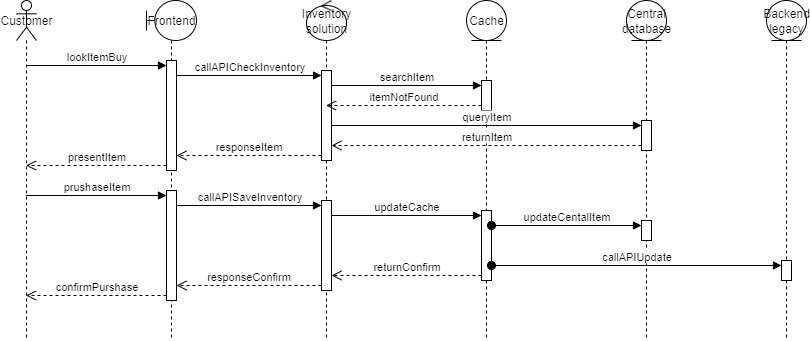

The diagram above was exported from draw.io. Its source (the exported page's mxGraphModel, read from the mxfile embedded in the PNG):
<mxGraphModel dx="1426" dy="777" grid="1" gridSize="10" guides="1" tooltips="1" connect="1" arrows="1" fold="1" page="1" pageScale="1" pageWidth="827" pageHeight="1169" math="0" shadow="0">
  <root>
    <mxCell id="0" />
    <mxCell id="1" parent="0" />
    <mxCell id="iRRLHXleDXiPsHBxhFLI-1" value="Customer" style="shape=umlLifeline;perimeter=lifelinePerimeter;whiteSpace=wrap;html=1;container=1;dropTarget=0;collapsible=0;recursiveResize=0;outlineConnect=0;portConstraint=eastwest;newEdgeStyle={&quot;curved&quot;:0,&quot;rounded&quot;:0};participant=umlActor;" parent="1" vertex="1">
      <mxGeometry x="40" y="20" width="20" height="340" as="geometry" />
    </mxCell>
    <mxCell id="iRRLHXleDXiPsHBxhFLI-2" value="Frontend" style="shape=umlLifeline;perimeter=lifelinePerimeter;whiteSpace=wrap;html=1;container=1;dropTarget=0;collapsible=0;recursiveResize=0;outlineConnect=0;portConstraint=eastwest;newEdgeStyle={&quot;curved&quot;:0,&quot;rounded&quot;:0};participant=umlBoundary;" parent="1" vertex="1">
      <mxGeometry x="170" y="20" width="50" height="340" as="geometry" />
    </mxCell>
    <mxCell id="vlNKKFkJ9JANHzlXipSI-6" value="" style="html=1;points=[[0,0,0,0,5],[0,1,0,0,-5],[1,0,0,0,5],[1,1,0,0,-5]];perimeter=orthogonalPerimeter;outlineConnect=0;targetShapes=umlLifeline;portConstraint=eastwest;newEdgeStyle={&quot;curved&quot;:0,&quot;rounded&quot;:0};" parent="iRRLHXleDXiPsHBxhFLI-2" vertex="1">
      <mxGeometry x="20" y="60" width="10" height="110" as="geometry" />
    </mxCell>
    <mxCell id="VhHBdeLVjuBGk_PC7n4d-7" value="" style="html=1;points=[[0,0,0,0,5],[0,1,0,0,-5],[1,0,0,0,5],[1,1,0,0,-5]];perimeter=orthogonalPerimeter;outlineConnect=0;targetShapes=umlLifeline;portConstraint=eastwest;newEdgeStyle={&quot;curved&quot;:0,&quot;rounded&quot;:0};" parent="iRRLHXleDXiPsHBxhFLI-2" vertex="1">
      <mxGeometry x="20" y="190" width="10" height="110" as="geometry" />
    </mxCell>
    <mxCell id="iRRLHXleDXiPsHBxhFLI-3" value="Inventory solution" style="shape=umlLifeline;perimeter=lifelinePerimeter;whiteSpace=wrap;html=1;container=1;dropTarget=0;collapsible=0;recursiveResize=0;outlineConnect=0;portConstraint=eastwest;newEdgeStyle={&quot;curved&quot;:0,&quot;rounded&quot;:0};participant=umlControl;" parent="1" vertex="1">
      <mxGeometry x="330" y="20" width="40" height="340" as="geometry" />
    </mxCell>
    <mxCell id="vlNKKFkJ9JANHzlXipSI-9" value="" style="html=1;points=[[0,0,0,0,5],[0,1,0,0,-5],[1,0,0,0,5],[1,1,0,0,-5]];perimeter=orthogonalPerimeter;outlineConnect=0;targetShapes=umlLifeline;portConstraint=eastwest;newEdgeStyle={&quot;curved&quot;:0,&quot;rounded&quot;:0};" parent="iRRLHXleDXiPsHBxhFLI-3" vertex="1">
      <mxGeometry x="15" y="70" width="10" height="90" as="geometry" />
    </mxCell>
    <mxCell id="VhHBdeLVjuBGk_PC7n4d-10" value="" style="html=1;points=[[0,0,0,0,5],[0,1,0,0,-5],[1,0,0,0,5],[1,1,0,0,-5]];perimeter=orthogonalPerimeter;outlineConnect=0;targetShapes=umlLifeline;portConstraint=eastwest;newEdgeStyle={&quot;curved&quot;:0,&quot;rounded&quot;:0};" parent="iRRLHXleDXiPsHBxhFLI-3" vertex="1">
      <mxGeometry x="15" y="200" width="10" height="90" as="geometry" />
    </mxCell>
    <mxCell id="vlNKKFkJ9JANHzlXipSI-1" value="Cache" style="shape=umlLifeline;perimeter=lifelinePerimeter;whiteSpace=wrap;html=1;container=1;dropTarget=0;collapsible=0;recursiveResize=0;outlineConnect=0;portConstraint=eastwest;newEdgeStyle={&quot;curved&quot;:0,&quot;rounded&quot;:0};participant=umlEntity;" parent="1" vertex="1">
      <mxGeometry x="490" y="20" width="40" height="340" as="geometry" />
    </mxCell>
    <mxCell id="VhHBdeLVjuBGk_PC7n4d-1" value="" style="html=1;points=[[0,0,0,0,5],[0,1,0,0,-5],[1,0,0,0,5],[1,1,0,0,-5]];perimeter=orthogonalPerimeter;outlineConnect=0;targetShapes=umlLifeline;portConstraint=eastwest;newEdgeStyle={&quot;curved&quot;:0,&quot;rounded&quot;:0};" parent="vlNKKFkJ9JANHzlXipSI-1" vertex="1">
      <mxGeometry x="15" y="80" width="10" height="30" as="geometry" />
    </mxCell>
    <mxCell id="nSPO5ge03h6KB_G77PW--4" value="" style="html=1;points=[[0,0,0,0,5],[0,1,0,0,-5],[1,0,0,0,5],[1,1,0,0,-5]];perimeter=orthogonalPerimeter;outlineConnect=0;targetShapes=umlLifeline;portConstraint=eastwest;newEdgeStyle={&quot;curved&quot;:0,&quot;rounded&quot;:0};" parent="vlNKKFkJ9JANHzlXipSI-1" vertex="1">
      <mxGeometry x="15" y="210" width="10" height="70" as="geometry" />
    </mxCell>
    <mxCell id="vlNKKFkJ9JANHzlXipSI-2" value="Central database" style="shape=umlLifeline;perimeter=lifelinePerimeter;whiteSpace=wrap;html=1;container=1;dropTarget=0;collapsible=0;recursiveResize=0;outlineConnect=0;portConstraint=eastwest;newEdgeStyle={&quot;curved&quot;:0,&quot;rounded&quot;:0};participant=umlEntity;" parent="1" vertex="1">
      <mxGeometry x="650" y="20" width="40" height="340" as="geometry" />
    </mxCell>
    <mxCell id="VhHBdeLVjuBGk_PC7n4d-4" value="" style="html=1;points=[[0,0,0,0,5],[0,1,0,0,-5],[1,0,0,0,5],[1,1,0,0,-5]];perimeter=orthogonalPerimeter;outlineConnect=0;targetShapes=umlLifeline;portConstraint=eastwest;newEdgeStyle={&quot;curved&quot;:0,&quot;rounded&quot;:0};" parent="vlNKKFkJ9JANHzlXipSI-2" vertex="1">
      <mxGeometry x="15" y="120" width="10" height="30" as="geometry" />
    </mxCell>
    <mxCell id="nSPO5ge03h6KB_G77PW--10" value="" style="html=1;points=[[0,0,0,0,5],[0,1,0,0,-5],[1,0,0,0,5],[1,1,0,0,-5]];perimeter=orthogonalPerimeter;outlineConnect=0;targetShapes=umlLifeline;portConstraint=eastwest;newEdgeStyle={&quot;curved&quot;:0,&quot;rounded&quot;:0};" parent="vlNKKFkJ9JANHzlXipSI-2" vertex="1">
      <mxGeometry x="15" y="220" width="10" height="20" as="geometry" />
    </mxCell>
    <mxCell id="vlNKKFkJ9JANHzlXipSI-3" value="Backend legacy" style="shape=umlLifeline;perimeter=lifelinePerimeter;whiteSpace=wrap;html=1;container=1;dropTarget=0;collapsible=0;recursiveResize=0;outlineConnect=0;portConstraint=eastwest;newEdgeStyle={&quot;curved&quot;:0,&quot;rounded&quot;:0};participant=umlEntity;" parent="1" vertex="1">
      <mxGeometry x="790" y="20" width="40" height="340" as="geometry" />
    </mxCell>
    <mxCell id="nSPO5ge03h6KB_G77PW--13" value="" style="html=1;points=[[0,0,0,0,5],[0,1,0,0,-5],[1,0,0,0,5],[1,1,0,0,-5]];perimeter=orthogonalPerimeter;outlineConnect=0;targetShapes=umlLifeline;portConstraint=eastwest;newEdgeStyle={&quot;curved&quot;:0,&quot;rounded&quot;:0};" parent="vlNKKFkJ9JANHzlXipSI-3" vertex="1">
      <mxGeometry x="15" y="260" width="10" height="20" as="geometry" />
    </mxCell>
    <mxCell id="vlNKKFkJ9JANHzlXipSI-7" value="lookItemBuy" style="html=1;verticalAlign=bottom;endArrow=block;curved=0;rounded=0;entryX=0;entryY=0;entryDx=0;entryDy=5;" parent="1" source="iRRLHXleDXiPsHBxhFLI-1" target="vlNKKFkJ9JANHzlXipSI-6" edge="1">
      <mxGeometry relative="1" as="geometry">
        <mxPoint x="120" y="95" as="sourcePoint" />
      </mxGeometry>
    </mxCell>
    <mxCell id="vlNKKFkJ9JANHzlXipSI-8" value="presentItem" style="html=1;verticalAlign=bottom;endArrow=open;dashed=1;endSize=8;curved=0;rounded=0;exitX=0;exitY=1;exitDx=0;exitDy=-5;" parent="1" source="vlNKKFkJ9JANHzlXipSI-6" target="iRRLHXleDXiPsHBxhFLI-1" edge="1">
      <mxGeometry relative="1" as="geometry">
        <mxPoint x="120" y="165" as="targetPoint" />
      </mxGeometry>
    </mxCell>
    <mxCell id="vlNKKFkJ9JANHzlXipSI-10" value="callAPICheckInventory" style="html=1;verticalAlign=bottom;endArrow=block;curved=0;rounded=0;entryX=0;entryY=0;entryDx=0;entryDy=5;" parent="1" source="vlNKKFkJ9JANHzlXipSI-6" target="vlNKKFkJ9JANHzlXipSI-9" edge="1">
      <mxGeometry relative="1" as="geometry">
        <mxPoint x="275" y="95" as="sourcePoint" />
      </mxGeometry>
    </mxCell>
    <mxCell id="vlNKKFkJ9JANHzlXipSI-11" value="responseItem" style="html=1;verticalAlign=bottom;endArrow=open;dashed=1;endSize=8;curved=0;rounded=0;exitX=0;exitY=1;exitDx=0;exitDy=-5;" parent="1" source="vlNKKFkJ9JANHzlXipSI-9" target="vlNKKFkJ9JANHzlXipSI-6" edge="1">
      <mxGeometry relative="1" as="geometry">
        <mxPoint x="275" y="165" as="targetPoint" />
      </mxGeometry>
    </mxCell>
    <mxCell id="VhHBdeLVjuBGk_PC7n4d-2" value="searchItem" style="html=1;verticalAlign=bottom;endArrow=block;curved=0;rounded=0;entryX=0;entryY=0;entryDx=0;entryDy=5;" parent="1" source="vlNKKFkJ9JANHzlXipSI-9" target="VhHBdeLVjuBGk_PC7n4d-1" edge="1">
      <mxGeometry relative="1" as="geometry">
        <mxPoint x="435" y="105" as="sourcePoint" />
      </mxGeometry>
    </mxCell>
    <mxCell id="VhHBdeLVjuBGk_PC7n4d-3" value="itemNotFound" style="html=1;verticalAlign=bottom;endArrow=open;dashed=1;endSize=8;curved=0;rounded=0;exitX=0;exitY=1;exitDx=0;exitDy=-5;" parent="1" source="VhHBdeLVjuBGk_PC7n4d-1" target="iRRLHXleDXiPsHBxhFLI-3" edge="1">
      <mxGeometry relative="1" as="geometry">
        <mxPoint x="435" y="175" as="targetPoint" />
      </mxGeometry>
    </mxCell>
    <mxCell id="VhHBdeLVjuBGk_PC7n4d-5" value="queryItem" style="html=1;verticalAlign=bottom;endArrow=block;curved=0;rounded=0;entryX=0;entryY=0;entryDx=0;entryDy=5;" parent="1" source="vlNKKFkJ9JANHzlXipSI-9" target="VhHBdeLVjuBGk_PC7n4d-4" edge="1">
      <mxGeometry relative="1" as="geometry">
        <mxPoint x="615" y="205" as="sourcePoint" />
      </mxGeometry>
    </mxCell>
    <mxCell id="VhHBdeLVjuBGk_PC7n4d-6" value="returnItem" style="html=1;verticalAlign=bottom;endArrow=open;dashed=1;endSize=8;curved=0;rounded=0;exitX=0;exitY=1;exitDx=0;exitDy=-5;" parent="1" source="VhHBdeLVjuBGk_PC7n4d-4" target="vlNKKFkJ9JANHzlXipSI-9" edge="1">
      <mxGeometry relative="1" as="geometry">
        <mxPoint x="615" y="275" as="targetPoint" />
      </mxGeometry>
    </mxCell>
    <mxCell id="VhHBdeLVjuBGk_PC7n4d-8" value="prushaseItem" style="html=1;verticalAlign=bottom;endArrow=block;curved=0;rounded=0;entryX=0;entryY=0;entryDx=0;entryDy=5;" parent="1" source="iRRLHXleDXiPsHBxhFLI-1" target="VhHBdeLVjuBGk_PC7n4d-7" edge="1">
      <mxGeometry relative="1" as="geometry">
        <mxPoint x="120" y="225" as="sourcePoint" />
      </mxGeometry>
    </mxCell>
    <mxCell id="VhHBdeLVjuBGk_PC7n4d-9" value="confirmPurshase" style="html=1;verticalAlign=bottom;endArrow=open;dashed=1;endSize=8;curved=0;rounded=0;exitX=0;exitY=1;exitDx=0;exitDy=-5;" parent="1" source="VhHBdeLVjuBGk_PC7n4d-7" target="iRRLHXleDXiPsHBxhFLI-1" edge="1">
      <mxGeometry relative="1" as="geometry">
        <mxPoint x="120" y="295" as="targetPoint" />
      </mxGeometry>
    </mxCell>
    <mxCell id="VhHBdeLVjuBGk_PC7n4d-11" value="callAPISaveInventory" style="html=1;verticalAlign=bottom;endArrow=block;curved=0;rounded=0;entryX=0;entryY=0;entryDx=0;entryDy=5;" parent="1" source="VhHBdeLVjuBGk_PC7n4d-7" target="VhHBdeLVjuBGk_PC7n4d-10" edge="1">
      <mxGeometry x="0.001" relative="1" as="geometry">
        <mxPoint x="275" y="225" as="sourcePoint" />
        <mxPoint as="offset" />
      </mxGeometry>
    </mxCell>
    <mxCell id="VhHBdeLVjuBGk_PC7n4d-12" value="responseConfirm" style="html=1;verticalAlign=bottom;endArrow=open;dashed=1;endSize=8;curved=0;rounded=0;exitX=0;exitY=1;exitDx=0;exitDy=-5;" parent="1" source="VhHBdeLVjuBGk_PC7n4d-10" target="VhHBdeLVjuBGk_PC7n4d-7" edge="1">
      <mxGeometry relative="1" as="geometry">
        <mxPoint x="275" y="295" as="targetPoint" />
      </mxGeometry>
    </mxCell>
    <mxCell id="nSPO5ge03h6KB_G77PW--5" value="updateCache" style="html=1;verticalAlign=bottom;endArrow=block;curved=0;rounded=0;entryX=0;entryY=0;entryDx=0;entryDy=5;" parent="1" source="VhHBdeLVjuBGk_PC7n4d-10" target="nSPO5ge03h6KB_G77PW--4" edge="1">
      <mxGeometry relative="1" as="geometry">
        <mxPoint x="435" y="235" as="sourcePoint" />
      </mxGeometry>
    </mxCell>
    <mxCell id="nSPO5ge03h6KB_G77PW--6" value="returnConfirm" style="html=1;verticalAlign=bottom;endArrow=open;dashed=1;endSize=8;curved=0;rounded=0;exitX=0;exitY=1;exitDx=0;exitDy=-5;" parent="1" source="nSPO5ge03h6KB_G77PW--4" target="VhHBdeLVjuBGk_PC7n4d-10" edge="1">
      <mxGeometry relative="1" as="geometry">
        <mxPoint x="435" y="305" as="targetPoint" />
      </mxGeometry>
    </mxCell>
    <mxCell id="nSPO5ge03h6KB_G77PW--11" value="updateCentalItem" style="html=1;verticalAlign=bottom;startArrow=oval;endArrow=block;startSize=8;curved=0;rounded=0;entryX=0;entryY=0;entryDx=0;entryDy=5;" parent="1" source="nSPO5ge03h6KB_G77PW--4" target="nSPO5ge03h6KB_G77PW--10" edge="1">
      <mxGeometry relative="1" as="geometry">
        <mxPoint x="615" y="265" as="sourcePoint" />
      </mxGeometry>
    </mxCell>
    <mxCell id="nSPO5ge03h6KB_G77PW--14" value="callAPIUpdate" style="html=1;verticalAlign=bottom;startArrow=oval;endArrow=block;startSize=8;curved=0;rounded=0;entryX=0;entryY=0;entryDx=0;entryDy=5;" parent="1" source="nSPO5ge03h6KB_G77PW--4" target="nSPO5ge03h6KB_G77PW--13" edge="1">
      <mxGeometry relative="1" as="geometry">
        <mxPoint x="785" y="285" as="sourcePoint" />
      </mxGeometry>
    </mxCell>
  </root>
</mxGraphModel>